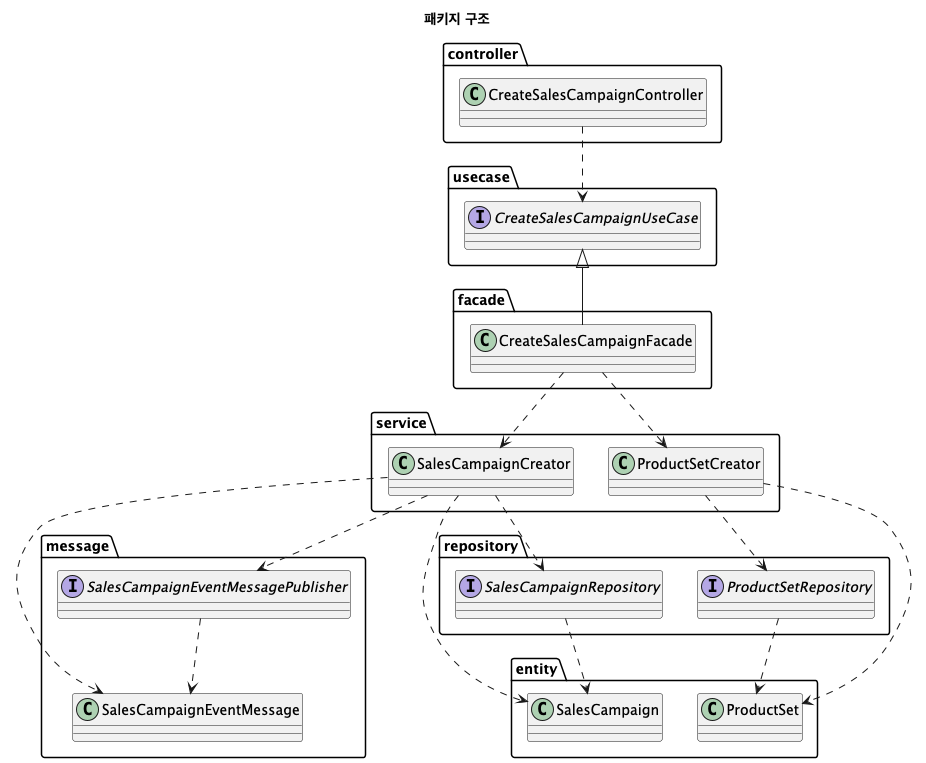

The diagram above was rendered by PlantUML. Its source (embedded in the PNG):
@startuml

title 패키지 구조

package "entity" {
    class SalesCampaign
    class ProductSet
}

package "usecase" {
    interface CreateSalesCampaignUseCase
}

package "repository" {
    interface SalesCampaignRepository
    interface ProductSetRepository
}

package "message" {
    class SalesCampaignEventMessage
    interface SalesCampaignEventMessagePublisher
}

package "service" {
    class SalesCampaignCreator
    class ProductSetCreator
}

package "facade" {
    class CreateSalesCampaignFacade
}

package "controller" {
    class CreateSalesCampaignController
}

SalesCampaignRepository -[dashed]-> SalesCampaign
ProductSetRepository -[dashed]-> ProductSet
SalesCampaignEventMessagePublisher -[dashed]-> SalesCampaignEventMessage

SalesCampaignCreator -[dashed]-> SalesCampaign
SalesCampaignCreator -[dashed]-> SalesCampaignRepository
SalesCampaignCreator -[dashed]-> SalesCampaignEventMessage
SalesCampaignCreator -[dashed]-> SalesCampaignEventMessagePublisher

ProductSetCreator -[dashed]-> ProductSet
ProductSetCreator -[dashed]-> ProductSetRepository

CreateSalesCampaignFacade -[dashed]-> SalesCampaignCreator
CreateSalesCampaignFacade -[dashed]-> ProductSetCreator

CreateSalesCampaignController -[dashed]-> CreateSalesCampaignUseCase

CreateSalesCampaignUseCase <|-- CreateSalesCampaignFacade

@enduml